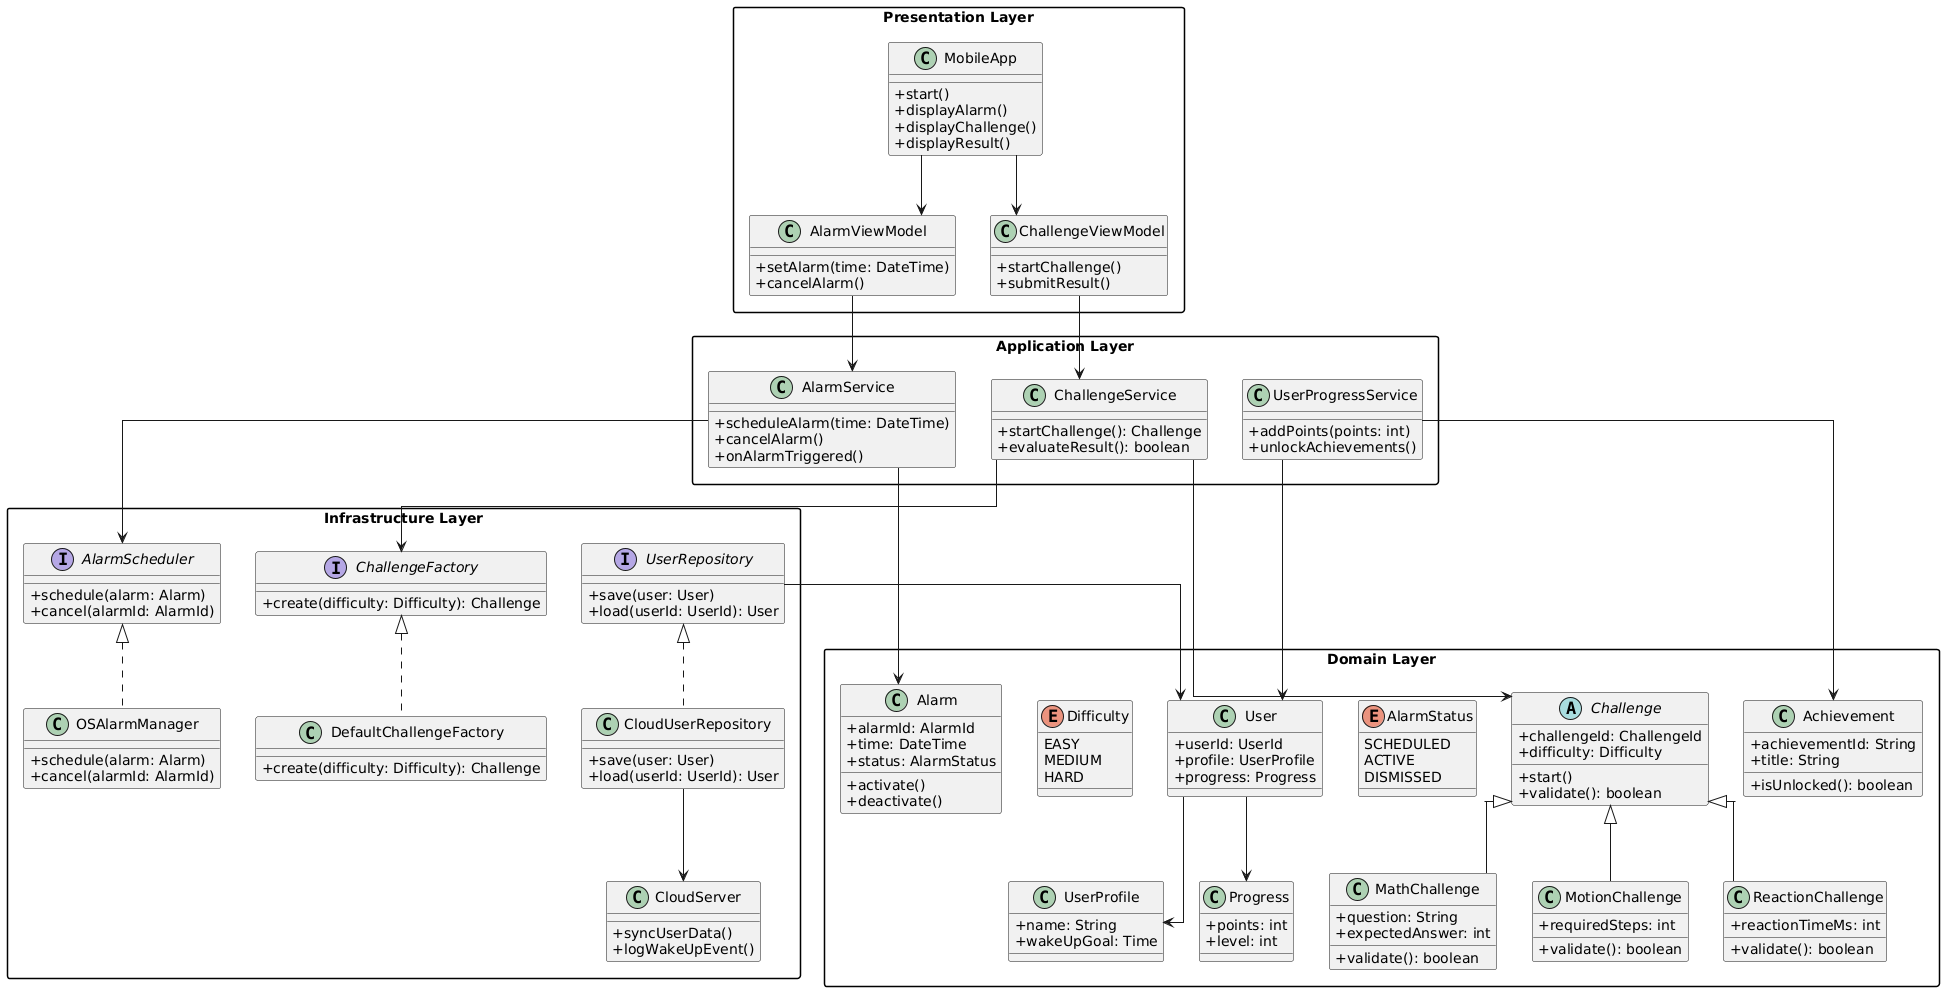

The diagram above was rendered by PlantUML. Its source (embedded in the PNG):
@startuml
skinparam classAttributeIconSize 0
skinparam linetype ortho
skinparam packageStyle rectangle

' =========================
' PRESENTATION LAYER
' =========================
package "Presentation Layer" {
  class MobileApp {
    +start()
    +displayAlarm()
    +displayChallenge()
    +displayResult()
  }

  class AlarmViewModel {
    +setAlarm(time: DateTime)
    +cancelAlarm()
  }

  class ChallengeViewModel {
    +startChallenge()
    +submitResult()
  }
}

' =========================
' APPLICATION LAYER
' =========================
package "Application Layer" {
  class AlarmService {
    +scheduleAlarm(time: DateTime)
    +cancelAlarm()
    +onAlarmTriggered()
  }

  class ChallengeService {
    +startChallenge(): Challenge
    +evaluateResult(): boolean
  }

  class UserProgressService {
    +addPoints(points: int)
    +unlockAchievements()
  }
}

' =========================
' DOMAIN LAYER
' =========================
package "Domain Layer" {

  class User {
    +userId: UserId
    +profile: UserProfile
    +progress: Progress
  }

  class UserProfile {
    +name: String
    +wakeUpGoal: Time
  }

  class Progress {
    +points: int
    +level: int
  }

  class Alarm {
    +alarmId: AlarmId
    +time: DateTime
    +status: AlarmStatus
    +activate()
    +deactivate()
  }

  enum AlarmStatus {
    SCHEDULED
    ACTIVE
    DISMISSED
  }

  abstract class Challenge {
    +challengeId: ChallengeId
    +difficulty: Difficulty
    +start()
    +validate(): boolean
  }

  enum Difficulty {
    EASY
    MEDIUM
    HARD
  }

  class MathChallenge {
    +question: String
    +expectedAnswer: int
    +validate(): boolean
  }

  class MotionChallenge {
    +requiredSteps: int
    +validate(): boolean
  }

  class ReactionChallenge {
    +reactionTimeMs: int
    +validate(): boolean
  }

  class Achievement {
    +achievementId: String
    +title: String
    +isUnlocked(): boolean
  }

}

' =========================
' INFRASTRUCTURE LAYER
' =========================
package "Infrastructure Layer" {

  interface AlarmScheduler {
    +schedule(alarm: Alarm)
    +cancel(alarmId: AlarmId)
  }

  class OSAlarmManager {
    +schedule(alarm: Alarm)
    +cancel(alarmId: AlarmId)
  }

  interface ChallengeFactory {
    +create(difficulty: Difficulty): Challenge
  }

  class DefaultChallengeFactory {
    +create(difficulty: Difficulty): Challenge
  }

  interface UserRepository {
    +save(user: User)
    +load(userId: UserId): User
  }

  class CloudUserRepository {
    +save(user: User)
    +load(userId: UserId): User
  }

  class CloudServer {
    +syncUserData()
    +logWakeUpEvent()
  }
}

' =========================
' RELATIONSHIPS
' =========================

MobileApp --> AlarmViewModel
MobileApp --> ChallengeViewModel

AlarmViewModel --> AlarmService
ChallengeViewModel --> ChallengeService

AlarmService --> Alarm
AlarmService --> AlarmScheduler

ChallengeService --> Challenge
ChallengeService --> ChallengeFactory

UserProgressService --> User
UserProgressService --> Achievement

AlarmScheduler <|.. OSAlarmManager
ChallengeFactory <|.. DefaultChallengeFactory
UserRepository <|.. CloudUserRepository

CloudUserRepository --> CloudServer
UserRepository --> User

Challenge <|-- MathChallenge
Challenge <|-- MotionChallenge
Challenge <|-- ReactionChallenge

User --> Progress
User --> UserProfile
@enduml